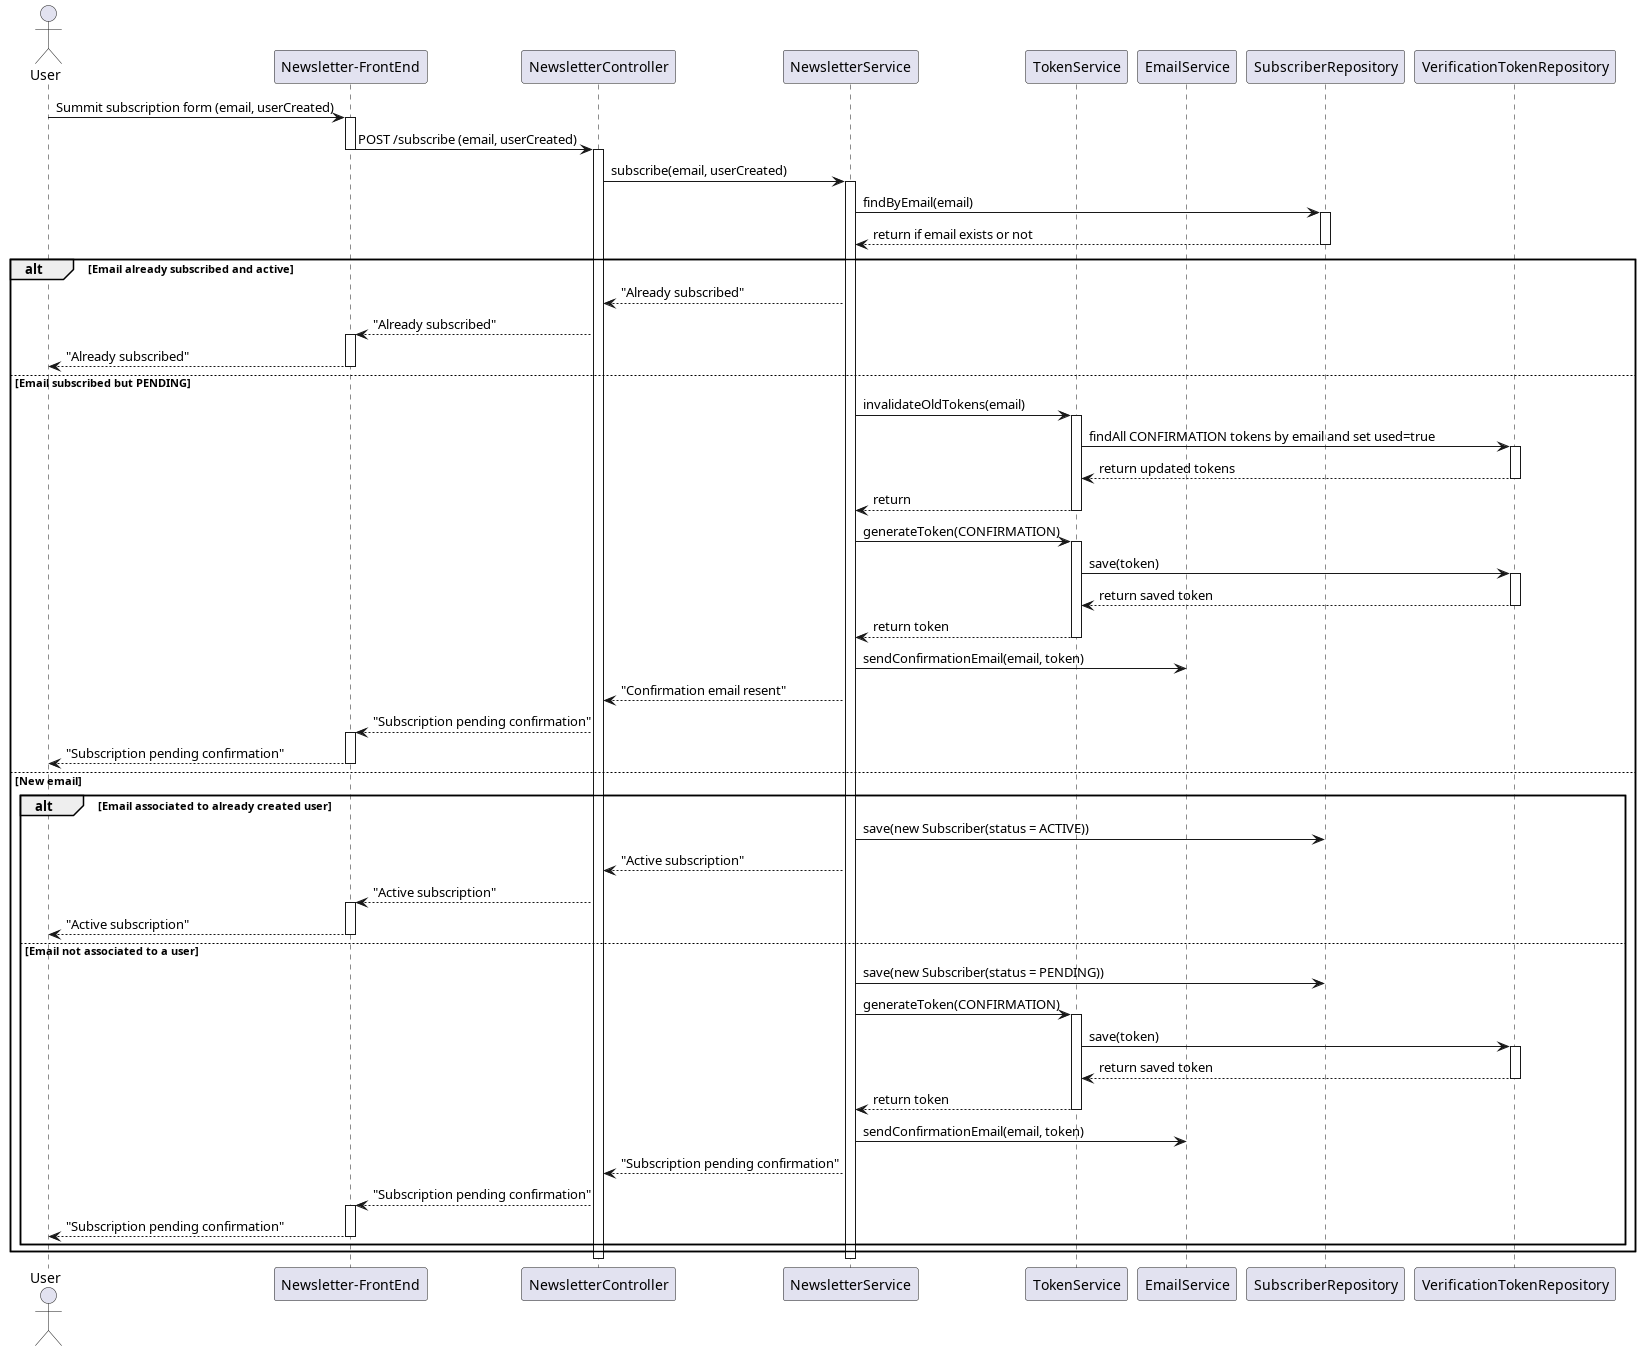

The diagram above was rendered by PlantUML. Its source (embedded in the PNG):
@startuml subscribe_sequence_diagram
actor User

participant "Newsletter-FrontEnd" as Frontend
participant "NewsletterController" as Controller
participant "NewsletterService" as Service
participant "TokenService" as TokenService
participant "EmailService" as EmailService
participant "SubscriberRepository" as Repo
participant "VerificationTokenRepository" as TokenRepo

User -> Frontend : Summit subscription form (email, userCreated)
activate Frontend
Frontend -> Controller : POST /subscribe (email, userCreated)
deactivate Frontend

activate Controller
Controller -> Service : subscribe(email, userCreated)
activate Service

Service -> Repo : findByEmail(email)
activate Repo
Repo --> Service : return if email exists or not
deactivate Repo

alt Email already subscribed and active
    Service --> Controller : "Already subscribed"
    Controller --> Frontend : "Already subscribed"
    activate Frontend
    Frontend --> User : "Already subscribed"
    deactivate Frontend
else Email subscribed but PENDING
    Service -> TokenService : invalidateOldTokens(email)
    activate TokenService
    TokenService -> TokenRepo : findAll CONFIRMATION tokens by email and set used=true
    activate TokenRepo
    TokenRepo --> TokenService : return updated tokens
    deactivate TokenRepo
    TokenService --> Service : return
    deactivate TokenService
    Service -> TokenService : generateToken(CONFIRMATION)
    activate TokenService
    TokenService -> TokenRepo : save(token)
    activate TokenRepo
    TokenRepo --> TokenService : return saved token
    deactivate TokenRepo
    TokenService --> Service : return token
    deactivate TokenService
    Service -> EmailService : sendConfirmationEmail(email, token)
    Service --> Controller : "Confirmation email resent"
    Controller --> Frontend : "Subscription pending confirmation"
    activate Frontend
    Frontend --> User : "Subscription pending confirmation"
    deactivate Frontend
else New email
    alt Email associated to already created user
    Service -> Repo : save(new Subscriber(status = ACTIVE))
    Service --> Controller : "Active subscription"
    Controller --> Frontend : "Active subscription"
    activate Frontend
    Frontend --> User : "Active subscription"
    deactivate Frontend

    else Email not associated to a user
    Service -> Repo : save(new Subscriber(status = PENDING))
    Service -> TokenService : generateToken(CONFIRMATION)
    activate TokenService
    TokenService -> TokenRepo : save(token)
    activate TokenRepo
    TokenRepo --> TokenService : return saved token
    deactivate TokenRepo
    TokenService --> Service : return token
    deactivate TokenService
    Service -> EmailService : sendConfirmationEmail(email, token)
    Service --> Controller : "Subscription pending confirmation"
    Controller --> Frontend : "Subscription pending confirmation"
    activate Frontend
    Frontend --> User : "Subscription pending confirmation"
    deactivate Frontend
    end
end

deactivate Service
deactivate Controller

@enduml